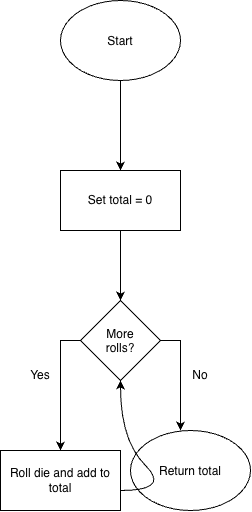

The diagram above was exported from draw.io. Its source (the exported page's mxGraphModel, read from the mxfile embedded in the PNG):
<mxGraphModel dx="1784" dy="644" grid="1" gridSize="10" guides="1" tooltips="1" connect="1" arrows="1" fold="1" page="1" pageScale="1" pageWidth="850" pageHeight="1100" math="0" shadow="0">
  <root>
    <mxCell id="0" />
    <mxCell id="1" parent="0" />
    <mxCell id="xRZzg1GPGpDMjqRDXjqH-3" edge="1" parent="1" source="xRZzg1GPGpDMjqRDXjqH-1" style="edgeStyle=orthogonalEdgeStyle;rounded=0;orthogonalLoop=1;jettySize=auto;html=1;" target="xRZzg1GPGpDMjqRDXjqH-2" value="">
      <mxGeometry relative="1" as="geometry" />
    </mxCell>
    <mxCell id="xRZzg1GPGpDMjqRDXjqH-1" parent="1" style="ellipse;whiteSpace=wrap;html=1;shapeInside=1;" value="Start" vertex="1">
      <mxGeometry height="80" width="120" x="50" y="50" as="geometry" />
    </mxCell>
    <mxCell id="xRZzg1GPGpDMjqRDXjqH-5" edge="1" parent="1" source="xRZzg1GPGpDMjqRDXjqH-2" style="edgeStyle=orthogonalEdgeStyle;rounded=0;orthogonalLoop=1;jettySize=auto;html=1;" target="xRZzg1GPGpDMjqRDXjqH-4" value="">
      <mxGeometry relative="1" as="geometry" />
    </mxCell>
    <mxCell id="xRZzg1GPGpDMjqRDXjqH-2" parent="1" style="whiteSpace=wrap;html=1;" value="Set total = 0" vertex="1">
      <mxGeometry height="60" width="120" x="50" y="220" as="geometry" />
    </mxCell>
    <mxCell id="xRZzg1GPGpDMjqRDXjqH-6" edge="1" parent="1" source="xRZzg1GPGpDMjqRDXjqH-4" style="edgeStyle=orthogonalEdgeStyle;rounded=0;orthogonalLoop=1;jettySize=auto;html=1;">
      <mxGeometry relative="1" as="geometry">
        <mxPoint x="50" y="500" as="targetPoint" />
      </mxGeometry>
    </mxCell>
    <mxCell id="xRZzg1GPGpDMjqRDXjqH-9" edge="1" parent="1" source="xRZzg1GPGpDMjqRDXjqH-4" style="edgeStyle=orthogonalEdgeStyle;rounded=0;orthogonalLoop=1;jettySize=auto;html=1;">
      <mxGeometry relative="1" as="geometry">
        <mxPoint x="170" y="480" as="targetPoint" />
      </mxGeometry>
    </mxCell>
    <mxCell id="xRZzg1GPGpDMjqRDXjqH-4" parent="1" style="rhombus;whiteSpace=wrap;html=1;shapeInside=1;" value="More rolls?" vertex="1">
      <mxGeometry height="80" width="80" x="70" y="350" as="geometry" />
    </mxCell>
    <mxCell id="xRZzg1GPGpDMjqRDXjqH-7" parent="1" style="text;html=1;whiteSpace=wrap;strokeColor=none;fillColor=none;align=center;verticalAlign=middle;rounded=0;" value="Yes" vertex="1">
      <mxGeometry height="30" width="60" y="410" as="geometry" />
    </mxCell>
    <mxCell id="xRZzg1GPGpDMjqRDXjqH-8" parent="1" style="whiteSpace=wrap;html=1;" value="Roll die and add to total" vertex="1">
      <mxGeometry height="60" width="120" x="-10" y="500" as="geometry" />
    </mxCell>
    <mxCell id="xRZzg1GPGpDMjqRDXjqH-10" parent="1" style="text;html=1;whiteSpace=wrap;strokeColor=none;fillColor=none;align=center;verticalAlign=middle;rounded=0;" value="No" vertex="1">
      <mxGeometry height="30" width="60" x="160" y="410" as="geometry" />
    </mxCell>
    <mxCell id="xRZzg1GPGpDMjqRDXjqH-11" parent="1" style="ellipse;whiteSpace=wrap;html=1;shapeInside=1;" value="Return total" vertex="1">
      <mxGeometry height="80" width="120" x="120" y="480" as="geometry" />
    </mxCell>
    <mxCell id="xRZzg1GPGpDMjqRDXjqH-15" edge="1" parent="1" style="curved=1;curveGeometry=1;endArrow=classic;html=1;rounded=0;entryX=0.5;entryY=1;entryDx=0;entryDy=0;" target="xRZzg1GPGpDMjqRDXjqH-4" value="">
      <mxGeometry height="50" relative="1" width="50" x="-0.2563" as="geometry">
        <Array as="points">
          <mxPoint x="160" y="540" />
          <mxPoint x="110" y="490" />
        </Array>
        <mxPoint x="110" y="540" as="sourcePoint" />
        <mxPoint x="160" y="490" as="targetPoint" />
      </mxGeometry>
    </mxCell>
  </root>
</mxGraphModel>